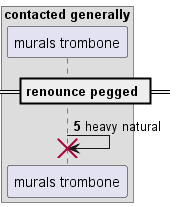

The diagram above was rendered by PlantUML. Its source (embedded in the PNG):
@startuml
box "contacted generally"
participant "murals trombone" as 0
end box
== renounce pegged ==
autonumber 5 9
0 -> 0!! : heavy natural
@enduml